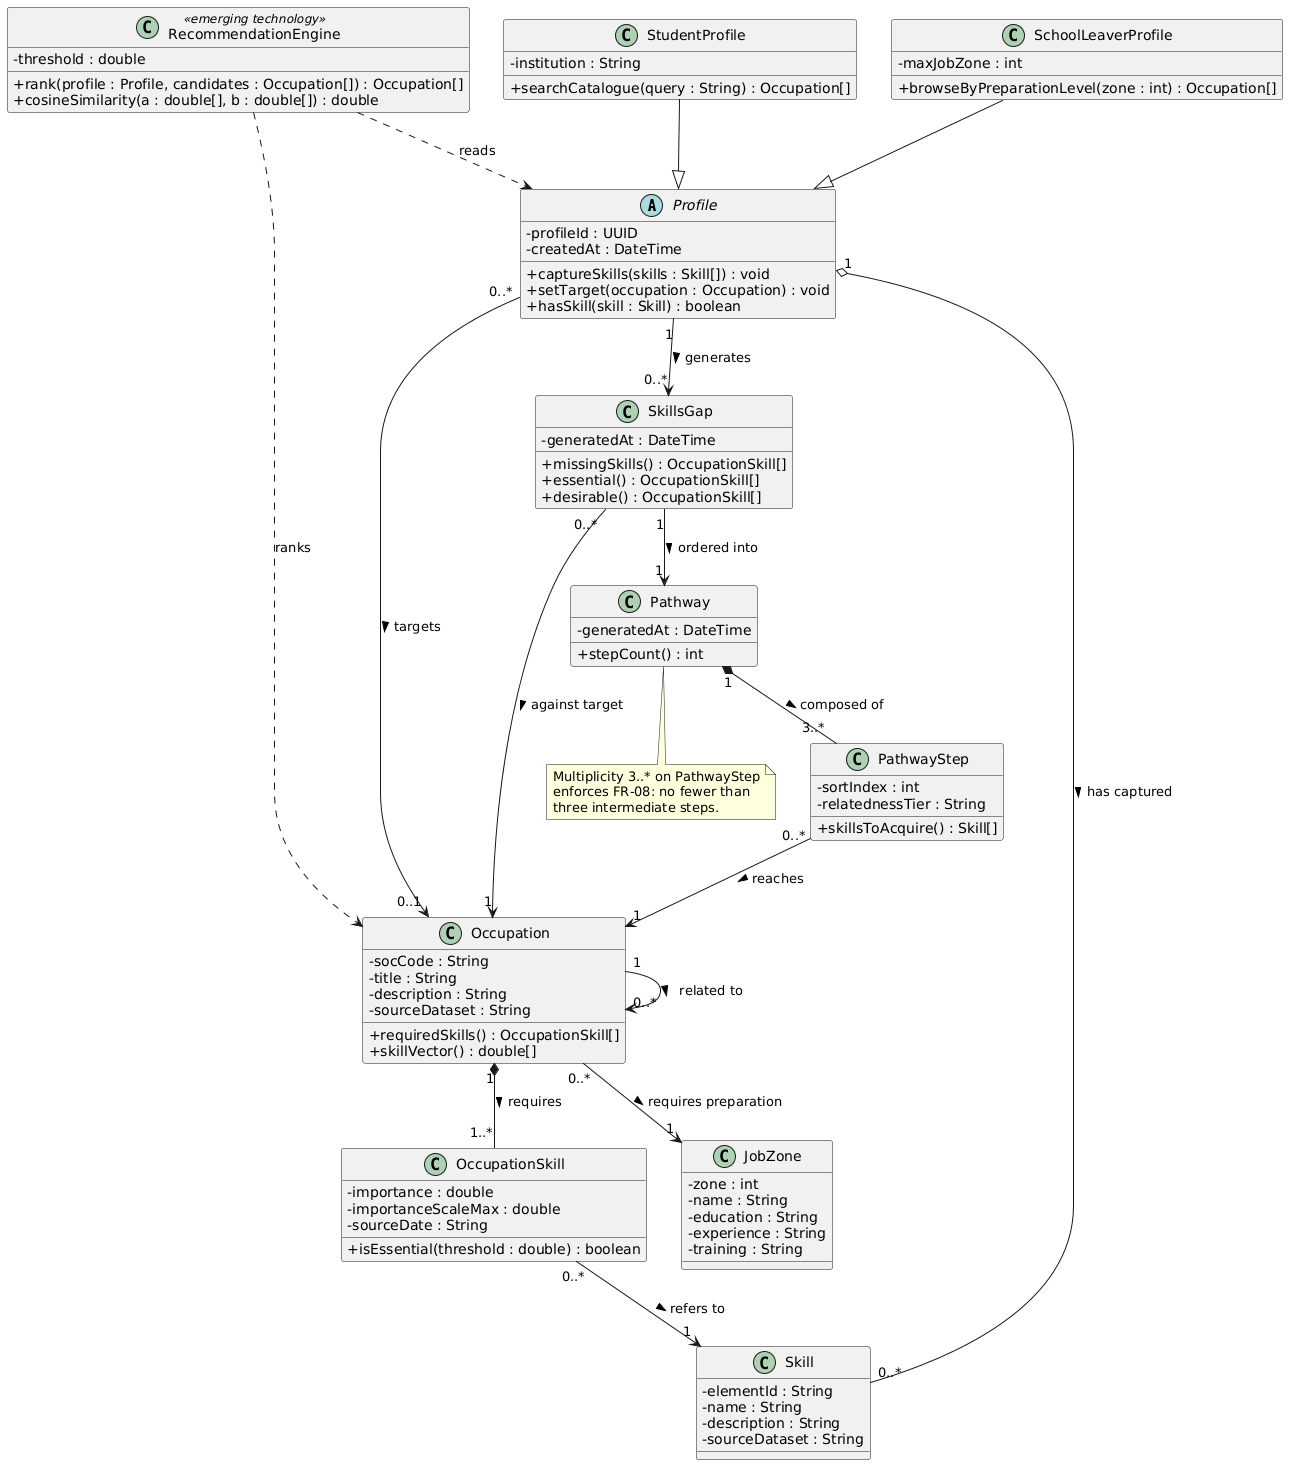

The diagram above was rendered by PlantUML. Its source (embedded in the PNG):
@startuml
' SAYCEP - Class Diagram (Assignment 2, Q4.3)
skinparam classAttributeIconSize 0

abstract class Profile {
  - profileId : UUID
  - createdAt : DateTime
  + captureSkills(skills : Skill[]) : void
  + setTarget(occupation : Occupation) : void
  + hasSkill(skill : Skill) : boolean
}

class StudentProfile {
  - institution : String
  + searchCatalogue(query : String) : Occupation[]
}

class SchoolLeaverProfile {
  - maxJobZone : int
  + browseByPreparationLevel(zone : int) : Occupation[]
}

class Skill {
  - elementId : String
  - name : String
  - description : String
  - sourceDataset : String
}

class Occupation {
  - socCode : String
  - title : String
  - description : String
  - sourceDataset : String
  + requiredSkills() : OccupationSkill[]
  + skillVector() : double[]
}

class OccupationSkill {
  - importance : double
  - importanceScaleMax : double
  - sourceDate : String
  + isEssential(threshold : double) : boolean
}

class JobZone {
  - zone : int
  - name : String
  - education : String
  - experience : String
  - training : String
}

class SkillsGap {
  - generatedAt : DateTime
  + missingSkills() : OccupationSkill[]
  + essential() : OccupationSkill[]
  + desirable() : OccupationSkill[]
}

class Pathway {
  - generatedAt : DateTime
  + stepCount() : int
}

class PathwayStep {
  - sortIndex : int
  - relatednessTier : String
  + skillsToAcquire() : Skill[]
}

class RecommendationEngine <<emerging technology>> {
  - threshold : double
  + rank(profile : Profile, candidates : Occupation[]) : Occupation[]
  + cosineSimilarity(a : double[], b : double[]) : double
}

StudentProfile --|> Profile
SchoolLeaverProfile --|> Profile

Profile "1" o-- "0..*" Skill : has captured >
Profile "0..*" --> "0..1" Occupation : targets >
Occupation "0..*" --> "1" JobZone : requires preparation >
Occupation "1" *-- "1..*" OccupationSkill : requires >
OccupationSkill "0..*" --> "1" Skill : refers to >
Occupation "1" --> "0..*" Occupation : related to >

Profile "1" --> "0..*" SkillsGap : generates >
SkillsGap "0..*" --> "1" Occupation : against target >
SkillsGap "1" --> "1" Pathway : ordered into >
Pathway "1" *-- "3..*" PathwayStep : composed of >
PathwayStep "0..*" --> "1" Occupation : reaches >

RecommendationEngine ..> Profile : reads
RecommendationEngine ..> Occupation : ranks

note bottom of Pathway
  Multiplicity 3..* on PathwayStep
  enforces FR-08: no fewer than
  three intermediate steps.
end note
@enduml